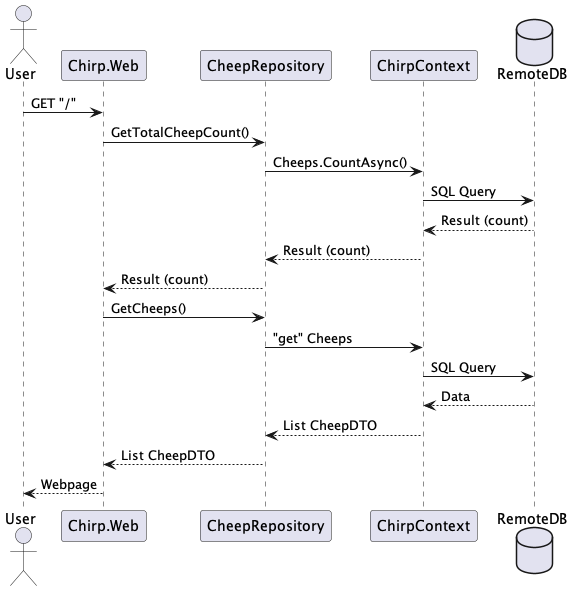

The diagram above was rendered by PlantUML. Its source (embedded in the PNG):
@startuml

actor User
participant Chirp.Web
participant CheepRepository
participant ChirpContext
database RemoteDB

User -> Chirp.Web: GET "/"
Chirp.Web -> CheepRepository: GetTotalCheepCount()
CheepRepository -> ChirpContext: Cheeps.CountAsync()
ChirpContext -> RemoteDB: SQL Query
RemoteDB --> ChirpContext: Result (count)
ChirpContext --> CheepRepository: Result (count)
CheepRepository --> Chirp.Web: Result (count)
Chirp.Web -> CheepRepository: GetCheeps()
CheepRepository -> ChirpContext: "get" Cheeps
ChirpContext -> RemoteDB: SQL Query
RemoteDB --> ChirpContext: Data
ChirpContext --> CheepRepository: List CheepDTO
CheepRepository --> Chirp.Web: List CheepDTO
Chirp.Web --> User: Webpage

@enduml